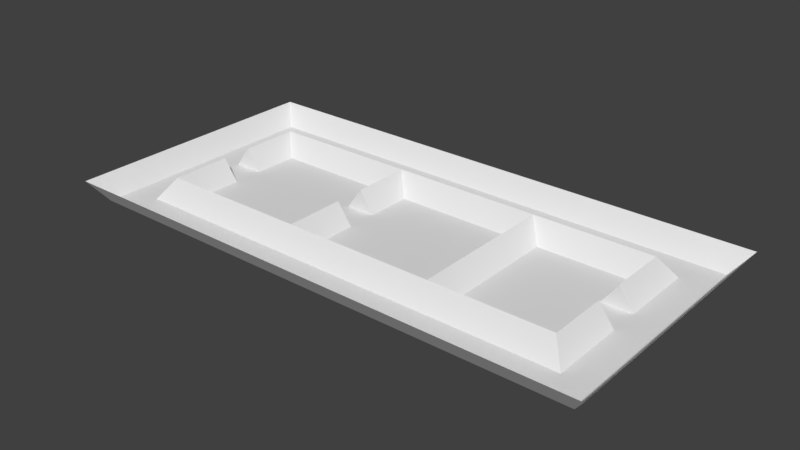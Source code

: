 # Source: test.blend  (saved by Blender 2.78.0; exported with 4.5.12 LTS)
import bpy
from mathutils import Matrix  # noqa: F401  (used for matrix-valued properties, if any)

bpy.ops.wm.read_factory_settings(use_empty=True)
scene = bpy.context.scene
scene.name = 'Scene'

# ---- collections
col_collection_1 = bpy.data.collections.new('Collection 1'); scene.collection.children.link(col_collection_1)

# ---- world
world_world = bpy.data.worlds.new('World'); scene.world = world_world
world_world.color = (0.05088, 0.05088, 0.05088)
world_world.use_sun_shadow = False
world_world.sun_shadow_jitter_overblur = 0.0
world_world.cycles.sampling_method = 'MANUAL'

# ---- meshes
me_plane = bpy.data.meshes.new('Plane')
me_plane.from_pydata([(-1.0, -1.0, 0.0), (-1.0, 0.7778, 0.0), (-1.0, 0.5556, 0.0), (-1.0, 0.3333, 0.0), (-1.0, 0.1111, 0.0), (-1.0, -0.1111, 0.0), (-1.0, -0.3333, 0.0), (-1.0, -0.5556, 0.0), (-1.0, -0.7778, 0.0), (-0.7778, -1.0, 0.0), (-0.5556, -1.0, 0.0), (-0.3333, -1.0, 0.0), (-0.1111, -1.0, 0.0), (0.1111, -1.0, 0.0), (0.3333, -1.0, 0.0), (0.5556, -1.0, 0.0), (0.7778, -1.0, 0.0), (1.0, -0.7778, -0.3122), (1.0, -0.5556, -0.3122), (1.0, -0.3333, -0.3122), (0.3333, 1.0, -0.3122), (0.1111, 1.0, -0.3122), (6.111, 0.7778, -0.3122), (-0.3333, 1.0, -0.3122), (-0.5556, 1.0, -0.3122), (-0.7778, -0.7778, -0.3122), (-0.7778, -0.5556, -0.3122), (-0.7778, -0.3333, -0.3122), (-0.7778, -0.1111, -0.3122), (-0.7778, 0.1111, -0.3122), (-0.7778, 0.3333, -0.3122), (-0.7778, 0.5556, -0.3122), (-0.7778, 0.7778, -0.3122), (-0.5556, -0.7778, -0.3122), (-0.5556, -0.5556, -0.3122), (-0.5556, -0.3333, -0.3122), (-0.5556, -0.1111, -0.3122), (-0.5556, 0.1111, -0.3122), (-0.5556, 0.3333, -0.3122), (-0.5556, 0.5556, -0.3122), (-0.5556, 0.7778, -0.3122), (-0.3333, -0.7778, -0.3122), (-0.3333, -0.5556, -0.3122), (-0.3333, -0.3333, -0.3122), (-0.3333, -0.1111, -0.3122), (-0.3333, 0.1111, -0.3122), (-0.3333, 0.3333, -0.3122), (-0.3333, 0.5556, -0.3122), (-0.3333, 0.7778, -0.3122), (-0.1111, -0.7778, -0.3122), (-0.1111, -0.5556, -0.3122), (-0.1111, -0.3333, -0.3122), (-0.1111, -0.1111, 0.0), (-0.1111, 0.1111, 0.0), (-0.1111, 0.3333, 0.0), (-0.1111, 0.5556, 0.0), (-0.1111, 0.7778, 0.0), (0.1111, -0.7778, -0.3122), (0.1111, -0.5556, -0.3122), (0.1111, -0.3333, -0.3122), (0.1111, -0.1111, 0.0), (0.1111, 0.1111, -0.3122), (0.1111, 0.3333, -0.3122), (0.1111, 0.5556, -0.3122), (0.1111, 0.7778, -0.3122), (0.3333, -0.7778, -0.3122), (0.3333, -0.5556, -0.3122), (0.3333, -0.3333, -0.3122), (0.3333, -0.1111, 0.0), (0.3333, 0.1111, -0.3122), (0.3333, 0.3333, -0.3122), (0.3333, 0.5556, -0.3122), (0.3333, 0.7778, -0.3122), (0.5556, -0.7778, -0.3122), (0.5556, -0.5556, -0.3122), (0.5556, -0.3333, -0.3122), (0.5556, -0.1111, 0.0), (0.5556, 0.1111, -0.3122), (0.5556, 0.3333, -0.3122), (0.5556, 0.5556, -0.3122), (0.5556, 0.7778, -0.3122), (0.7778, -0.7778, -0.3122), (0.7778, -0.5556, -0.3122), (0.7778, -0.3333, -0.3122), (0.7778, -0.1111, 0.0), (0.7778, 0.1111, -0.3122), (0.7778, 0.3333, -0.3122), (0.7778, 0.5556, -0.3122), (0.7778, 0.7778, -0.3122), (1.0, -1.0, 0.0), (1.0, 0.7778, -0.3122), (1.0, 0.5556, -0.3122), (1.0, 0.3333, -0.3122), (1.0, 0.1111, -0.3122), (1.0, -0.1111, 0.0), (1.222, -1.0, 0.0), (1.444, -1.0, 0.0), (1.667, -1.0, 0.0), (1.889, -1.0, 0.0), (2.111, -1.0, 0.0), (2.333, -1.0, 0.0), (2.556, -1.0, 0.0), (2.778, -1.0, 0.0), (3.0, -0.7778, -0.3122), (3.0, -0.5556, -0.3122), (3.0, -0.1111, 0.0), (2.556, 1.0, -0.3122), (1.889, 1.0, -0.3122), (1.667, 1.0, -0.3122), (1.444, 1.0, -0.3122), (1.222, -0.7778, -0.3122), (1.222, -0.5556, -0.3122), (1.222, -0.3333, -0.3122), (1.222, -0.1111, 0.0), (1.222, 0.1111, -0.3122), (1.222, 0.3333, -0.3122), (1.222, 0.5556, -0.3122), (1.222, 0.7778, -0.3122), (1.444, -0.7778, -0.3122), (1.444, -0.5556, -0.3122), (1.444, -0.3333, -0.3122), (1.444, -0.1111, 0.0), (1.444, 0.1111, -0.3122), (1.444, 0.3333, -0.3122), (1.444, 0.5556, -0.3122), (1.444, 0.7778, -0.3122), (1.667, -0.7778, -0.3122), (1.667, -0.5556, -0.3122), (1.667, -0.3333, -0.3122), (1.667, -0.1111, 0.0), (1.667, 0.1111, -0.3122), (1.667, 0.3333, -0.3122), (1.667, 0.5556, -0.3122), (1.667, 0.7778, -0.3122), (1.889, -0.7778, -0.3122), (1.889, -0.5556, -0.3122), (1.889, -0.3333, -0.3122), (1.889, -0.1111, 0.0), (1.889, 0.1111, -0.3122), (1.889, 0.3333, -0.3122), (1.889, 0.5556, -0.3122), (1.889, 0.7778, -0.3122), (2.111, -0.7778, -0.3122), (2.111, -0.5556, -0.3122), (2.111, -0.3333, -0.3122), (2.111, -0.1111, 0.0), (2.111, 0.1111, 0.0), (2.111, 0.3333, 0.0), (2.111, 0.5556, 0.0), (2.111, 0.7778, 0.0), (2.333, -0.7778, -0.3122), (2.333, -0.5556, -0.3122), (2.333, -0.3333, -0.3122), (2.333, -0.1111, 0.0), (2.333, 0.1111, -0.3122), (2.333, 0.3333, -0.3122), (2.333, 0.5556, -0.3122), (2.333, 0.7778, -0.3122), (2.556, -0.7778, -0.3122), (2.556, -0.5556, -0.3122), (2.556, -0.3333, -0.3122), (2.556, -0.1111, 0.0), (2.556, 0.1111, -0.3122), (2.556, 0.3333, -0.3122), (2.556, 0.5556, -0.3122), (2.556, 0.7778, -0.3122), (2.778, -0.7778, -0.3122), (2.778, -0.5556, -0.3122), (2.778, -0.3333, -0.3122), (2.778, -0.1111, 0.0), (2.778, 0.1111, -0.3122), (2.778, 0.3333, -0.3122), (2.778, 0.5556, -0.3122), (2.778, 0.7778, -0.3122), (-1.0, 1.0, 0.0), (-1.0, 3.0, 0.0), (1.0, 3.0, 0.0), (-1.0, 2.778, 0.0), (-1.0, 2.556, 0.0), (-1.0, 2.333, 0.0), (-1.0, 2.111, 0.0), (-1.0, 1.889, 0.0), (-1.0, 1.667, 0.0), (-1.0, 1.444, 0.0), (-1.0, 1.222, 0.0), (-0.7778, 1.0, -0.3122), (0.5556, 1.0, -0.3122), (0.7778, 1.0, -0.3122), (1.0, 1.222, -0.3122), (1.0, 1.444, -0.3122), (1.0, 1.667, -0.3122), (0.7778, 3.0, 0.0), (0.5556, 3.0, 0.0), (0.3333, 3.0, 0.0), (0.1111, 3.0, 0.0), (-0.1111, 3.0, 0.0), (-0.3333, 3.0, 0.0), (-0.5556, 3.0, 0.0), (-0.7778, 3.0, 0.0), (-0.7778, 1.222, -0.3122), (-0.7778, 1.444, -0.3122), (-0.7778, 1.667, -0.3122), (-0.7778, 1.889, -0.3122), (-0.7778, 2.111, -0.3122), (-0.7778, 2.333, -0.3122), (-0.7778, 2.556, -0.3122), (-0.7778, 2.778, -0.3122), (-0.5556, 1.222, -0.3122), (-0.5556, 1.444, -0.3122), (-0.5556, 1.667, -0.3122), (-0.5556, 1.889, -0.3122), (-0.5556, 2.111, -0.3122), (-0.5556, 2.333, -0.3122), (-0.5556, 2.556, -0.3122), (-0.5556, 2.778, -0.3122), (-0.3333, 1.222, -0.3122), (-0.3333, 1.444, -0.3122), (-0.3333, 1.667, -0.3122), (-0.3333, 1.889, -0.3122), (-0.3333, 2.111, -0.3122), (-0.3333, 2.333, -0.3122), (-0.3333, 2.556, -0.3122), (-0.3333, 2.778, -0.3122), (-0.1111, 1.222, 0.0), (-0.1111, 1.444, 0.0), (-0.1111, 1.667, 0.0), (-0.1111, 1.889, 0.0), (-0.1111, 2.111, 0.0), (-0.1111, 2.333, -0.3122), (-0.1111, 2.556, -0.3122), (-0.1111, 2.778, -0.3122), (0.1111, 1.222, -0.3122), (0.1111, 1.444, -0.3122), (0.1111, 1.667, -0.3122), (0.1111, 1.889, -0.3122), (0.1111, 2.111, 0.0), (0.1111, 2.333, -0.3122), (0.1111, 2.556, -0.3122), (0.1111, 2.778, -0.3122), (0.3333, 1.222, -0.3122), (0.3333, 1.444, -0.3122), (0.3333, 1.667, -0.3122), (0.3333, 1.889, -0.3122), (0.3333, 2.111, 0.0), (0.3333, 2.333, -0.3122), (0.3333, 2.556, -0.3122), (0.3333, 2.778, -0.3122), (0.5556, 1.222, -0.3122), (0.5556, 1.444, -0.3122), (0.5556, 1.667, -0.3122), (0.5556, 1.889, -0.3122), (0.5556, 2.111, 0.0), (0.5556, 2.333, -0.3122), (0.5556, 2.556, -0.3122), (0.5556, 2.778, -0.3122), (0.7778, 1.222, -0.3122), (0.7778, 1.444, -0.3122), (0.7778, 1.667, -0.3122), (0.7778, 1.889, -0.3122), (0.7778, 2.111, 0.0), (0.7778, 2.333, -0.3122), (0.7778, 2.556, -0.3122), (0.7778, 2.778, -0.3122), (1.0, 1.0, -0.3122), (1.0, 2.778, -0.3122), (1.0, 2.556, -0.3122), (1.0, 2.333, -0.3122), (1.0, 2.111, 0.0), (1.0, 1.889, -0.3122), (1.222, 1.0, -0.3122), (6.111, 1.0, -0.3122), (2.333, 1.0, -0.3122), (2.778, 1.0, -0.3122), (3.0, 1.222, -0.3122), (3.0, 1.667, -0.3122), (3.0, 2.556, -0.3122), (2.778, 3.0, 0.0), (2.556, 3.0, 0.0), (2.333, 3.0, 0.0), (2.111, 3.0, 0.0), (1.889, 3.0, 0.0), (1.667, 3.0, 0.0), (1.444, 3.0, 0.0), (1.222, 3.0, 0.0), (1.222, 1.222, -0.3122), (1.222, 1.444, -0.3122), (1.222, 1.667, -0.3122), (1.222, 1.889, -0.3122), (1.222, 2.111, 0.0), (1.222, 2.333, -0.3122), (1.222, 2.556, -0.3122), (1.222, 2.778, -0.3122), (1.444, 1.222, -0.3122), (1.444, 1.444, -0.3122), (1.444, 1.667, -0.3122), (1.444, 1.889, -0.3122), (1.444, 2.111, 0.0), (1.444, 2.333, -0.3122), (1.444, 2.556, -0.3122), (1.444, 2.778, -0.3122), (1.667, 1.222, -0.3122), (1.667, 1.444, -0.3122), (1.667, 1.667, -0.3122), (1.667, 1.889, -0.3122), (1.667, 2.111, 0.0), (1.667, 2.333, -0.3122), (1.667, 2.556, -0.3122), (1.667, 2.778, -0.3122), (1.889, 1.222, -0.3122), (1.889, 1.444, -0.3122), (1.889, 1.667, -0.3122), (1.889, 1.889, -0.3122), (1.889, 2.111, 0.0), (1.889, 2.333, -0.3122), (1.889, 2.556, -0.3122), (1.889, 2.778, -0.3122), (2.111, 1.222, 0.0), (2.111, 1.444, 0.0), (2.111, 1.667, 0.0), (2.111, 1.889, 0.0), (2.111, 2.111, 0.0), (2.111, 2.333, -0.3122), (2.111, 2.556, -0.3122), (2.111, 2.778, -0.3122), (2.333, 1.222, -0.3122), (2.333, 1.444, -0.3122), (2.333, 1.667, -0.3122), (2.333, 1.889, -0.3122), (2.333, 2.111, 0.0), (2.333, 2.333, -0.3122), (2.333, 2.556, -0.3122), (2.333, 2.778, -0.3122), (2.556, 1.222, -0.3122), (2.556, 1.444, -0.3122), (2.556, 1.667, -0.3122), (2.556, 1.889, -0.3122), (2.556, 2.111, 0.0), (2.556, 2.333, -0.3122), (2.556, 2.556, -0.3122), (2.556, 2.778, -0.3122), (2.778, 1.222, -0.3122), (2.778, 1.444, -0.3122), (2.778, 1.667, -0.3122), (2.778, 1.889, -0.3122), (2.778, 2.111, 0.0), (2.778, 2.333, -0.3122), (2.778, 2.556, -0.3122), (2.778, 2.778, -0.3122), (3.0, -1.0, 0.0), (5.0, 1.0, -0.3122), (3.0, 0.7778, -0.3122), (3.0, 0.5556, -0.3122), (3.0, 0.3333, -0.3122), (3.0, 0.1111, -0.3122), (3.0, -0.3333, -0.3122), (3.222, -1.0, 0.0), (3.444, -1.0, 0.0), (3.667, -1.0, 0.0), (3.889, -1.0, 0.0), (4.111, -1.0, 0.0), (4.333, -1.0, 0.0), (4.556, -1.0, 0.0), (4.778, -1.0, 0.0), (5.0, -0.7778, -0.3122), (5.0, -0.5556, -0.3122), (5.0, -0.3333, -0.3122), (4.778, 1.0, -0.3122), (4.111, 1.0, -0.3122), (3.667, 1.0, -0.3122), (3.444, 1.0, -0.3122), (3.222, -0.7778, -0.3122), (3.222, -0.5556, -0.3122), (3.222, -0.3333, -0.3122), (3.222, -0.1111, 0.0), (3.222, 0.1111, -0.3122), (3.222, 0.3333, -0.3122), (3.222, 0.5556, -0.3122), (3.222, 0.7778, -0.3122), (3.444, -0.7778, -0.3122), (3.444, -0.5556, -0.3122), (3.444, -0.3333, -0.3122), (3.444, -0.1111, 0.0), (3.444, 0.1111, -0.3122), (3.444, 0.3333, -0.3122), (3.444, 0.5556, -0.3122), (3.444, 0.7778, -0.3122), (3.667, -0.7778, -0.3122), (3.667, -0.5556, -0.3122), (3.667, -0.3333, -0.3122), (3.667, -0.1111, 0.0), (3.667, 0.1111, -0.3122), (3.667, 0.3333, -0.3122), (3.667, 0.5556, -0.3122), (3.667, 0.7778, -0.3122), (3.889, -0.7778, -0.3122), (3.889, -0.5556, -0.3122), (3.889, -0.3333, -0.3122), (3.889, -0.1111, 0.0), (3.889, 0.1111, -0.3122), (3.889, 0.3333, -0.3122), (3.889, 0.5556, -0.3122), (3.889, 0.7778, -0.3122), (4.111, -0.7778, -0.3122), (4.111, -0.5556, -0.3122), (4.111, -0.3333, -0.3122), (4.111, -0.1111, 0.0), (4.111, 0.1111, -0.3122), (4.111, 0.3333, -0.3122), (4.111, 0.5556, -0.3122), (4.111, 0.7778, -0.3122), (4.333, -0.7778, -0.3122), (4.333, -0.5556, -0.3122), (4.333, -0.3333, -0.3122), (4.333, -0.1111, 0.0), (4.333, 0.1111, 0.0), (4.333, 0.3333, 0.0), (4.333, 0.5556, 0.0), (4.333, 0.7778, 0.0), (4.556, -0.7778, -0.3122), (4.556, -0.5556, -0.3122), (4.556, -0.3333, -0.3122), (4.556, -0.1111, 0.0), (4.556, 0.1111, -0.3122), (4.556, 0.3333, -0.3122), (4.556, 0.5556, -0.3122), (4.556, 0.7778, -0.3122), (4.778, -0.7778, -0.3122), (4.778, -0.5556, -0.3122), (4.778, -0.3333, -0.3122), (4.778, -0.1111, 0.0), (4.778, 0.1111, -0.3122), (4.778, 0.3333, -0.3122), (4.778, 0.5556, -0.3122), (4.778, 0.7778, -0.3122), (5.0, -1.0, 0.0), (7.0, -1.0, 0.0), (5.0, 0.7778, -0.3122), (5.0, 0.5556, -0.3122), (5.0, 0.3333, -0.3122), (5.0, 0.1111, -0.3122), (5.0, -0.1111, 0.0), (5.222, -1.0, 0.0), (5.444, -1.0, 0.0), (5.667, -1.0, 0.0), (5.889, -1.0, 0.0), (6.111, -1.0, 0.0), (6.333, -1.0, 0.0), (6.556, -1.0, 0.0), (6.778, -1.0, 0.0), (7.0, -0.7778, 0.0), (7.0, -0.5556, 0.0), (7.0, -0.3333, 0.0), (7.0, -0.1111, 0.0), (7.0, 0.1111, 0.0), (7.0, 0.3333, 0.0), (7.0, 0.5556, 0.0), (7.0, 0.7778, 0.0), (6.111, 1.222, -0.3122), (5.889, 1.0, -0.3122), (5.667, 1.0, -0.3122), (5.444, 1.0, -0.3122), (5.222, 1.0, -0.3122), (5.222, -0.7778, -0.3122), (5.222, -0.5556, -0.3122), (5.222, -0.3333, -0.3122), (5.222, -0.1111, 0.0), (5.222, 0.1111, -0.3122), (5.222, 0.3333, -0.3122), (5.222, 0.5556, -0.3122), (5.222, 0.7778, -0.3122), (5.444, -0.7778, -0.3122), (5.444, -0.5556, -0.3122), (5.444, -0.3333, -0.3122), (5.444, -0.1111, 0.0), (5.444, 0.1111, -0.3122), (5.444, 0.3333, -0.3122), (5.444, 0.5556, -0.3122), (5.444, 0.7778, -0.3122), (5.667, -0.7778, -0.3122), (5.667, -0.5556, -0.3122), (5.667, -0.3333, -0.3122), (5.667, -0.1111, 0.0), (5.667, 0.1111, -0.3122), (5.667, 0.3333, -0.3122), (5.667, 0.5556, -0.3122), (5.667, 0.7778, -0.3122), (5.889, -0.7778, -0.3122), (5.889, -0.5556, -0.3122), (5.889, -0.3333, -0.3122), (5.889, -0.1111, 0.0), (5.889, 0.1111, -0.3122), (5.889, 0.3333, -0.3122), (5.889, 0.5556, -0.3122), (5.889, 0.7778, -0.3122), (6.111, -0.7778, -0.3122), (6.111, -0.5556, -0.3122), (6.111, -0.3333, -0.3122), (6.111, -0.1111, 0.0), (6.111, 0.1111, 0.0), (6.111, 0.3333, 0.0), (6.111, 0.5556, 0.0), (6.111, 0.7778, 0.0), (6.333, -0.7778, -0.3122), (6.333, -0.5556, -0.3122), (6.333, -0.3333, -0.3122), (6.333, -0.1111, -0.3122), (6.333, 0.1111, -0.3122), (6.333, 0.3333, -0.3122), (6.333, 0.5556, -0.3122), (6.333, 0.7778, -0.3122), (6.556, -0.7778, -0.3122), (6.556, -0.5556, -0.3122), (6.556, -0.3333, -0.3122), (6.556, -0.1111, -0.3122), (6.556, 0.1111, -0.3122), (6.556, 0.3333, -0.3122), (6.556, 0.5556, -0.3122), (6.556, 0.7778, -0.3122), (6.778, -0.7778, -0.3122), (6.778, -0.5556, -0.3122), (6.778, -0.3333, -0.3122), (6.778, -0.1111, -0.3122), (6.778, 0.1111, -0.3122), (6.778, 0.3333, -0.3122), (6.778, 0.5556, -0.3122), (6.778, 0.7778, -0.3122), (3.0, 1.0, -0.3122), (3.0, 3.0, 0.0), (5.0, 3.0, 0.0), (3.0, 2.778, -0.3122), (3.0, 2.333, -0.3122), (3.0, 2.111, 0.0), (3.0, 1.889, -0.3122), (3.0, 1.444, -0.3122), (3.222, 1.0, -0.3122), (3.889, 1.0, -0.3122), (4.333, 1.0, 0.0), (4.556, 1.0, -0.3122), (5.0, 1.222, -0.3122), (5.0, 1.444, -0.3122), (5.0, 1.667, -0.3122), (4.778, 3.0, 0.0), (4.556, 3.0, 0.0), (4.333, 3.0, 0.0), (4.111, 3.0, 0.0), (3.889, 3.0, 0.0), (3.667, 3.0, 0.0), (3.444, 3.0, 0.0), (3.222, 3.0, 0.0), (3.222, 1.222, -0.3122), (3.222, 1.444, -0.3122), (3.222, 1.667, -0.3122), (3.222, 1.889, -0.3122), (3.222, 2.111, 0.0), (3.222, 2.333, -0.3122), (3.222, 2.556, -0.3122), (3.222, 2.778, -0.3122), (3.444, 1.222, -0.3122), (3.444, 1.444, -0.3122), (3.444, 1.667, -0.3122), (3.444, 1.889, -0.3122), (3.444, 2.111, 0.0), (3.444, 2.333, -0.3122), (3.444, 2.556, -0.3122), (3.444, 2.778, -0.3122), (3.667, 1.222, -0.3122), (3.667, 1.444, -0.3122), (3.667, 1.667, -0.3122), (3.667, 1.889, -0.3122), (3.667, 2.111, 0.0), (3.667, 2.333, -0.3122), (3.667, 2.556, -0.3122), (3.667, 2.778, -0.3122), (3.889, 1.222, -0.3122), (3.889, 1.444, -0.3122), (3.889, 1.667, -0.3122), (3.889, 1.889, -0.3122), (3.889, 2.111, 0.0), (3.889, 2.333, -0.3122), (3.889, 2.556, -0.3122), (3.889, 2.778, -0.3122), (4.111, 1.222, -0.3122), (4.111, 1.444, -0.3122), (4.111, 1.667, -0.3122), (4.111, 1.889, -0.3122), (4.111, 2.111, 0.0), (4.111, 2.333, -0.3122), (4.111, 2.556, -0.3122), (4.111, 2.778, -0.3122), (4.333, 1.222, 0.0), (4.333, 1.444, 0.0), (4.333, 1.667, 0.0), (4.333, 1.889, 0.0), (4.333, 2.111, 0.0), (4.333, 2.333, -0.3122), (4.333, 2.556, -0.3122), (4.333, 2.778, -0.3122), (4.556, 1.222, -0.3122), (4.556, 1.444, -0.3122), (4.556, 1.667, -0.3122), (4.556, 1.889, -0.3122), (4.556, 2.111, 0.0), (4.556, 2.333, -0.3122), (4.556, 2.556, -0.3122), (4.556, 2.778, -0.3122), (4.778, 1.222, -0.3122), (4.778, 1.444, -0.3122), (4.778, 1.667, -0.3122), (4.778, 1.889, -0.3122), (4.778, 2.111, 0.0), (4.778, 2.333, -0.3122), (4.778, 2.556, -0.3122), (4.778, 2.778, -0.3122), (7.0, 1.0, 0.0), (7.0, 3.0, 0.0), (5.0, 2.778, -0.3122), (5.0, 2.556, -0.3122), (5.0, 2.333, -0.3122), (5.0, 2.111, 0.0), (5.0, 1.889, -0.3122), (6.333, 1.0, -0.3122), (6.556, 1.0, -0.3122), (6.778, 1.0, -0.3122), (7.0, 1.222, 0.0), (7.0, 1.444, 0.0), (7.0, 1.667, 0.0), (7.0, 1.889, 0.0), (7.0, 2.111, 0.0), (7.0, 2.333, 0.0), (7.0, 2.556, 0.0), (7.0, 2.778, 0.0), (6.778, 3.0, 0.0), (6.556, 3.0, 0.0), (6.333, 3.0, 0.0), (6.111, 3.0, 0.0), (5.889, 3.0, 0.0), (5.667, 3.0, 0.0), (5.444, 3.0, 0.0), (5.222, 3.0, 0.0), (5.222, 1.222, -0.3122), (5.222, 1.444, -0.3122), (5.222, 1.667, -0.3122), (5.222, 1.889, -0.3122), (5.222, 2.111, 0.0), (5.222, 2.333, -0.3122), (5.222, 2.556, -0.3122), (5.222, 2.778, -0.3122), (5.444, 1.222, -0.3122), (5.444, 1.444, -0.3122), (5.444, 1.667, -0.3122), (5.444, 1.889, -0.3122), (5.444, 2.111, 0.0), (5.444, 2.333, -0.3122), (5.444, 2.556, -0.3122), (5.444, 2.778, -0.3122), (5.667, 1.222, -0.3122), (5.667, 1.444, -0.3122), (5.667, 1.667, -0.3122), (5.667, 1.889, -0.3122), (5.667, 2.111, 0.0), (5.667, 2.333, -0.3122), (5.667, 2.556, -0.3122), (5.667, 2.778, -0.3122), (5.889, 1.222, -0.3122), (5.889, 1.444, -0.3122), (5.889, 1.667, -0.3122), (5.889, 1.889, -0.3122), (5.889, 2.111, 0.0), (5.889, 2.333, -0.3122), (5.889, 2.556, -0.3122), (5.889, 2.778, -0.3122), (6.111, 1.222, 0.0), (6.111, 1.444, 0.0), (6.111, 1.667, 0.0), (6.111, 1.889, 0.0), (6.111, 2.111, 0.0), (6.111, 2.333, -0.3122), (6.111, 2.556, -0.3122), (6.111, 2.778, -0.3122), (6.333, 1.222, -0.3122), (6.333, 1.444, -0.3122), (6.333, 1.667, -0.3122), (6.333, 1.889, -0.3122), (6.333, 2.111, -0.3122), (6.333, 2.333, -0.3122), (6.333, 2.556, -0.3122), (6.333, 2.778, -0.3122), (6.556, 1.222, -0.3122), (6.556, 1.444, -0.3122), (6.556, 1.667, -0.3122), (6.556, 1.889, -0.3122), (6.556, 2.111, -0.3122), (6.556, 2.333, -0.3122), (6.556, 2.556, -0.3122), (6.556, 2.778, -0.3122), (6.778, 1.222, -0.3122), (6.778, 1.444, -0.3122), (6.778, 1.667, -0.3122), (6.778, 1.889, -0.3122), (6.778, 2.111, -0.3122), (6.778, 2.333, -0.3122), (6.778, 2.556, -0.3122), (6.778, 2.778, -0.3122), (2.111, 1.222, -0.3122), (2.111, 1.0, -0.3122), (2.111, 0.7778, -0.3122), (-0.1111, 1.222, -0.3122), (-0.1111, 1.0, -0.3122), (-0.1111, 0.7778, -0.3122)], [], [(88, 90, 263, 187), (1, 32, 185, 174), (32, 40, 24, 185), (40, 48, 23, 24), (703, 308, 107, 704), (324, 703, 704, 271), (64, 72, 20, 21), (72, 80, 186, 20), (80, 88, 187, 186), (9, 25, 0), (8, 25, 26, 7), (7, 26, 27, 6), (6, 27, 28, 5), (5, 28, 29, 4), (4, 29, 30, 3), (3, 30, 31, 2), (2, 31, 32, 1), (9, 10, 33, 25), (25, 33, 34, 26), (26, 34, 35, 27), (27, 35, 36, 28), (28, 36, 37, 29), (29, 37, 38, 30), (30, 38, 39, 31), (31, 39, 40, 32), (10, 11, 41, 33), (33, 41, 42, 34), (34, 42, 43, 35), (35, 43, 44, 36), (36, 44, 45, 37), (37, 45, 46, 38), (38, 46, 47, 39), (39, 47, 48, 40), (11, 12, 49, 41), (41, 49, 50, 42), (42, 50, 51, 43), (422, 413, 421), (44, 52, 53, 45), (45, 53, 54, 46), (46, 54, 55, 47), (47, 55, 56, 48), (12, 13, 57, 49), (49, 57, 58, 50), (50, 58, 59, 51), (51, 59, 60, 52), (414, 413, 422), (53, 61, 62, 54), (54, 62, 63, 55), (55, 63, 64, 56), (13, 14, 65, 57), (57, 65, 66, 58), (58, 66, 67, 59), (59, 67, 68, 60), (60, 68, 69, 61), (61, 69, 70, 62), (62, 70, 71, 63), (63, 71, 72, 64), (14, 15, 73, 65), (65, 73, 74, 66), (66, 74, 75, 67), (67, 75, 76, 68), (68, 76, 77, 69), (69, 77, 78, 70), (70, 78, 79, 71), (71, 79, 80, 72), (15, 16, 81, 73), (73, 81, 82, 74), (74, 82, 83, 75), (75, 83, 84, 76), (76, 84, 85, 77), (77, 85, 86, 78), (78, 86, 87, 79), (79, 87, 88, 80), (16, 89, 17, 81), (81, 17, 18, 82), (82, 18, 19, 83), (83, 19, 94, 84), (84, 94, 93, 85), (85, 93, 92, 86), (86, 92, 91, 87), (87, 91, 90, 88), (173, 350, 526, 272), (90, 117, 269, 263), (117, 125, 109, 269), (125, 133, 108, 109), (133, 141, 107, 108), (671, 457, 679), (457, 671, 663), (157, 165, 106, 271), (165, 173, 272, 106), (89, 95, 110, 17), (17, 110, 111, 18), (18, 111, 112, 19), (19, 112, 113, 94), (94, 113, 114, 93), (93, 114, 115, 92), (92, 115, 116, 91), (91, 116, 117, 90), (95, 96, 118, 110), (110, 118, 119, 111), (111, 119, 120, 112), (112, 120, 121, 113), (113, 121, 122, 114), (114, 122, 123, 115), (115, 123, 124, 116), (116, 124, 125, 117), (96, 97, 126, 118), (118, 126, 127, 119), (119, 127, 128, 120), (120, 128, 129, 121), (121, 129, 130, 122), (122, 130, 131, 123), (123, 131, 132, 124), (124, 132, 133, 125), (97, 98, 134, 126), (126, 134, 135, 127), (127, 135, 136, 128), (128, 136, 137, 129), (129, 137, 138, 130), (130, 138, 139, 131), (131, 139, 140, 132), (132, 140, 141, 133), (98, 99, 142, 134), (134, 142, 143, 135), (135, 143, 144, 136), (136, 144, 145, 137), (413, 414, 406), (138, 146, 147, 139), (139, 147, 148, 140), (140, 148, 149, 141), (99, 100, 150, 142), (142, 150, 151, 143), (143, 151, 152, 144), (144, 152, 153, 145), (405, 413, 406), (146, 154, 155, 147), (147, 155, 156, 148), (148, 156, 157, 149), (100, 101, 158, 150), (150, 158, 159, 151), (151, 159, 160, 152), (152, 160, 161, 153), (153, 161, 162, 154), (154, 162, 163, 155), (155, 163, 164, 156), (156, 164, 165, 157), (101, 102, 166, 158), (158, 166, 167, 159), (159, 167, 168, 160), (160, 168, 169, 161), (161, 169, 170, 162), (162, 170, 171, 163), (163, 171, 172, 164), (164, 172, 173, 165), (102, 348, 103, 166), (166, 103, 104, 167), (167, 104, 354, 168), (168, 354, 105, 169), (169, 105, 353, 170), (170, 353, 352, 171), (171, 352, 351, 172), (172, 351, 350, 173), (262, 264, 176, 191), (8, 0, 25), (206, 214, 197, 198), (214, 222, 196, 197), (222, 230, 195, 196), (230, 238, 194, 195), (238, 246, 193, 194), (246, 254, 192, 193), (254, 262, 191, 192), (174, 185, 199, 184), (184, 199, 200, 183), (183, 200, 201, 182), (182, 201, 202, 181), (181, 202, 203, 180), (180, 203, 204, 179), (179, 204, 205, 178), (178, 205, 206, 177), (185, 24, 207, 199), (199, 207, 208, 200), (200, 208, 209, 201), (201, 209, 210, 202), (202, 210, 211, 203), (203, 211, 212, 204), (204, 212, 213, 205), (205, 213, 214, 206), (24, 23, 215, 207), (207, 215, 216, 208), (208, 216, 217, 209), (209, 217, 218, 210), (210, 218, 219, 211), (211, 219, 220, 212), (212, 220, 221, 213), (213, 221, 222, 214), (157, 271, 704, 705), (215, 223, 224, 216), (216, 224, 225, 217), (217, 225, 226, 218), (218, 226, 227, 219), (154, 145, 153), (220, 228, 229, 221), (221, 229, 230, 222), (141, 705, 704, 107), (223, 231, 232, 224), (224, 232, 233, 225), (225, 233, 234, 226), (146, 145, 154), (227, 235, 236, 228), (228, 236, 237, 229), (229, 237, 238, 230), (21, 20, 239, 231), (231, 239, 240, 232), (232, 240, 241, 233), (233, 241, 242, 234), (234, 242, 243, 235), (235, 243, 244, 236), (236, 244, 245, 237), (237, 245, 246, 238), (20, 186, 247, 239), (239, 247, 248, 240), (240, 248, 249, 241), (241, 249, 250, 242), (242, 250, 251, 243), (243, 251, 252, 244), (244, 252, 253, 245), (245, 253, 254, 246), (186, 187, 255, 247), (247, 255, 256, 248), (248, 256, 257, 249), (249, 257, 258, 250), (250, 258, 259, 251), (251, 259, 260, 252), (252, 260, 261, 253), (253, 261, 262, 254), (187, 263, 188, 255), (255, 188, 189, 256), (256, 189, 190, 257), (257, 190, 268, 258), (258, 268, 267, 259), (259, 267, 266, 260), (260, 266, 265, 261), (261, 265, 264, 262), (347, 529, 527, 276), (264, 291, 283, 176), (291, 299, 282, 283), (299, 307, 281, 282), (307, 315, 280, 281), (315, 323, 279, 280), (323, 331, 278, 279), (331, 339, 277, 278), (339, 347, 276, 277), (263, 269, 284, 188), (188, 284, 285, 189), (189, 285, 286, 190), (190, 286, 287, 268), (268, 287, 288, 267), (267, 288, 289, 266), (266, 289, 290, 265), (265, 290, 291, 264), (269, 109, 292, 284), (284, 292, 293, 285), (285, 293, 294, 286), (286, 294, 295, 287), (287, 295, 296, 288), (288, 296, 297, 289), (289, 297, 298, 290), (290, 298, 299, 291), (109, 108, 300, 292), (292, 300, 301, 293), (293, 301, 302, 294), (294, 302, 303, 295), (295, 303, 304, 296), (296, 304, 305, 297), (297, 305, 306, 298), (298, 306, 307, 299), (108, 107, 308, 300), (300, 308, 309, 301), (301, 309, 310, 302), (302, 310, 311, 303), (303, 311, 312, 304), (304, 312, 313, 305), (305, 313, 314, 306), (306, 314, 315, 307), (270, 457, 663, 458), (308, 316, 317, 309), (309, 317, 318, 310), (310, 318, 319, 311), (145, 146, 138), (312, 320, 321, 313), (313, 321, 322, 314), (314, 322, 323, 315), (620, 679, 457, 270), (316, 324, 325, 317), (317, 325, 326, 318), (318, 326, 327, 319), (137, 145, 138), (320, 328, 329, 321), (321, 329, 330, 322), (322, 330, 331, 323), (271, 106, 332, 324), (324, 332, 333, 325), (325, 333, 334, 326), (326, 334, 335, 327), (327, 335, 336, 328), (328, 336, 337, 329), (329, 337, 338, 330), (330, 338, 339, 331), (106, 272, 340, 332), (332, 340, 341, 333), (333, 341, 342, 334), (334, 342, 343, 335), (335, 343, 344, 336), (336, 344, 345, 337), (337, 345, 346, 338), (338, 346, 347, 339), (272, 526, 273, 340), (340, 273, 533, 341), (341, 533, 274, 342), (342, 274, 532, 343), (343, 532, 531, 344), (344, 531, 530, 345), (345, 530, 275, 346), (346, 275, 529, 347), (433, 436, 349, 366), (350, 377, 534, 526), (377, 385, 369, 534), (385, 393, 368, 369), (393, 401, 535, 368), (401, 409, 367, 535), (409, 417, 536, 367), (417, 425, 537, 536), (425, 433, 366, 537), (348, 355, 370, 103), (103, 370, 371, 104), (104, 371, 372, 354), (354, 372, 373, 105), (105, 373, 374, 353), (353, 374, 375, 352), (352, 375, 376, 351), (351, 376, 377, 350), (355, 356, 378, 370), (370, 378, 379, 371), (371, 379, 380, 372), (372, 380, 381, 373), (373, 381, 382, 374), (374, 382, 383, 375), (375, 383, 384, 376), (376, 384, 385, 377), (356, 357, 386, 378), (378, 386, 387, 379), (379, 387, 388, 380), (380, 388, 389, 381), (381, 389, 390, 382), (382, 390, 391, 383), (383, 391, 392, 384), (384, 392, 393, 385), (357, 358, 394, 386), (386, 394, 395, 387), (387, 395, 396, 388), (388, 396, 397, 389), (389, 397, 398, 390), (390, 398, 399, 391), (391, 399, 400, 392), (392, 400, 401, 393), (358, 359, 402, 394), (394, 402, 403, 395), (395, 403, 404, 396), (396, 404, 405, 397), (397, 405, 406, 398), (398, 406, 407, 399), (399, 407, 408, 400), (400, 408, 409, 401), (359, 360, 410, 402), (402, 410, 411, 403), (403, 411, 412, 404), (404, 412, 413, 405), (61, 52, 60), (406, 414, 415, 407), (407, 415, 416, 408), (408, 416, 417, 409), (360, 361, 418, 410), (410, 418, 419, 411), (411, 419, 420, 412), (412, 420, 421, 413), (53, 52, 61), (414, 422, 423, 415), (415, 423, 424, 416), (416, 424, 425, 417), (361, 362, 426, 418), (418, 426, 427, 419), (419, 427, 428, 420), (420, 428, 429, 421), (421, 429, 430, 422), (422, 430, 431, 423), (423, 431, 432, 424), (424, 432, 433, 425), (362, 434, 363, 426), (426, 363, 364, 427), (427, 364, 365, 428), (428, 365, 440, 429), (429, 440, 439, 430), (430, 439, 438, 431), (431, 438, 437, 432), (432, 437, 436, 433), (525, 456, 613, 622), (436, 469, 461, 349), (469, 477, 460, 461), (477, 485, 459, 460), (485, 493, 458, 459), (270, 22, 509, 620), (270, 458, 493, 22), (509, 517, 621, 620), (517, 525, 622, 621), (434, 441, 462, 363), (363, 462, 463, 364), (364, 463, 464, 365), (365, 464, 465, 440), (440, 465, 466, 439), (439, 466, 467, 438), (438, 467, 468, 437), (437, 468, 469, 436), (441, 442, 470, 462), (462, 470, 471, 463), (463, 471, 472, 464), (464, 472, 473, 465), (465, 473, 474, 466), (466, 474, 475, 467), (467, 475, 476, 468), (468, 476, 477, 469), (442, 443, 478, 470), (470, 478, 479, 471), (471, 479, 480, 472), (472, 480, 481, 473), (473, 481, 482, 474), (474, 482, 483, 475), (475, 483, 484, 476), (476, 484, 485, 477), (443, 444, 486, 478), (478, 486, 487, 479), (479, 487, 488, 480), (480, 488, 489, 481), (481, 489, 490, 482), (482, 490, 491, 483), (483, 491, 492, 484), (484, 492, 493, 485), (444, 445, 494, 486), (486, 494, 495, 487), (487, 495, 496, 488), (488, 496, 497, 489), (226, 234, 227), (490, 498, 499, 491), (491, 499, 500, 492), (492, 500, 501, 493), (445, 446, 502, 494), (494, 502, 503, 495), (495, 503, 504, 496), (235, 227, 234), (497, 505, 506, 498), (498, 506, 507, 499), (499, 507, 508, 500), (500, 508, 509, 501), (446, 447, 510, 502), (502, 510, 511, 503), (503, 511, 512, 504), (504, 512, 513, 505), (505, 513, 514, 506), (506, 514, 515, 507), (507, 515, 516, 508), (508, 516, 517, 509), (447, 448, 518, 510), (510, 518, 519, 511), (511, 519, 520, 512), (512, 520, 521, 513), (513, 521, 522, 514), (514, 522, 523, 515), (515, 523, 524, 516), (516, 524, 525, 517), (198, 175, 206), (518, 449, 450, 519), (519, 450, 451, 520), (520, 451, 452, 521), (521, 452, 453, 522), (522, 453, 454, 523), (523, 454, 455, 524), (524, 455, 456, 525), (612, 615, 528, 541), (529, 556, 548, 527), (556, 564, 547, 548), (564, 572, 546, 547), (572, 580, 545, 546), (580, 588, 544, 545), (588, 596, 543, 544), (596, 604, 542, 543), (604, 612, 541, 542), (526, 534, 549, 273), (273, 549, 550, 533), (533, 550, 551, 274), (274, 551, 552, 532), (532, 552, 553, 531), (531, 553, 554, 530), (530, 554, 555, 275), (275, 555, 556, 529), (534, 369, 557, 549), (549, 557, 558, 550), (550, 558, 559, 551), (551, 559, 560, 552), (552, 560, 561, 553), (553, 561, 562, 554), (554, 562, 563, 555), (555, 563, 564, 556), (369, 368, 565, 557), (557, 565, 566, 558), (558, 566, 567, 559), (559, 567, 568, 560), (560, 568, 569, 561), (561, 569, 570, 562), (562, 570, 571, 563), (563, 571, 572, 564), (368, 535, 573, 565), (565, 573, 574, 566), (566, 574, 575, 567), (567, 575, 576, 568), (568, 576, 577, 569), (569, 577, 578, 570), (570, 578, 579, 571), (571, 579, 580, 572), (535, 367, 581, 573), (573, 581, 582, 574), (574, 582, 583, 575), (575, 583, 584, 576), (576, 584, 585, 577), (577, 585, 586, 578), (578, 586, 587, 579), (579, 587, 588, 580), (367, 536, 589, 581), (581, 589, 590, 582), (582, 590, 591, 583), (583, 591, 592, 584), (311, 320, 312), (585, 593, 594, 586), (586, 594, 595, 587), (587, 595, 596, 588), (536, 537, 597, 589), (589, 597, 598, 590), (590, 598, 599, 591), (591, 599, 600, 592), (320, 311, 319), (593, 601, 602, 594), (594, 602, 603, 595), (595, 603, 604, 596), (537, 366, 605, 597), (597, 605, 606, 598), (598, 606, 607, 599), (599, 607, 608, 600), (600, 608, 609, 601), (601, 609, 610, 602), (602, 610, 611, 603), (603, 611, 612, 604), (366, 349, 538, 605), (605, 538, 539, 606), (606, 539, 540, 607), (607, 540, 619, 608), (608, 619, 618, 609), (609, 618, 617, 610), (610, 617, 616, 611), (611, 616, 615, 612), (177, 206, 175), (615, 646, 638, 528), (646, 654, 637, 638), (654, 662, 636, 637), (662, 670, 635, 636), (670, 678, 634, 635), (678, 686, 633, 634), (686, 694, 632, 633), (694, 702, 631, 632), (349, 461, 639, 538), (538, 639, 640, 539), (539, 640, 641, 540), (540, 641, 642, 619), (619, 642, 643, 618), (618, 643, 644, 617), (617, 644, 645, 616), (616, 645, 646, 615), (461, 460, 647, 639), (639, 647, 648, 640), (640, 648, 649, 641), (641, 649, 650, 642), (642, 650, 651, 643), (643, 651, 652, 644), (644, 652, 653, 645), (645, 653, 654, 646), (460, 459, 655, 647), (647, 655, 656, 648), (648, 656, 657, 649), (649, 657, 658, 650), (650, 658, 659, 651), (651, 659, 660, 652), (652, 660, 661, 653), (653, 661, 662, 654), (459, 458, 663, 655), (655, 663, 664, 656), (656, 664, 665, 657), (657, 665, 666, 658), (658, 666, 667, 659), (659, 667, 668, 660), (660, 668, 669, 661), (661, 669, 670, 662), (501, 509, 22), (663, 671, 672, 664), (664, 672, 673, 665), (665, 673, 674, 666), (319, 327, 320), (667, 675, 676, 668), (668, 676, 677, 669), (669, 677, 678, 670), (22, 493, 501), (671, 679, 680, 672), (672, 680, 681, 673), (673, 681, 682, 674), (674, 682, 683, 675), (328, 320, 327), (676, 684, 685, 677), (677, 685, 686, 678), (620, 621, 687, 679), (679, 687, 688, 680), (680, 688, 689, 681), (681, 689, 690, 682), (682, 690, 691, 683), (683, 691, 692, 684), (684, 692, 693, 685), (685, 693, 694, 686), (621, 622, 695, 687), (687, 695, 696, 688), (688, 696, 697, 689), (689, 697, 698, 690), (690, 698, 699, 691), (691, 699, 700, 692), (692, 700, 701, 693), (693, 701, 702, 694), (622, 613, 623, 695), (695, 623, 624, 696), (696, 624, 625, 697), (697, 625, 626, 698), (698, 626, 627, 699), (699, 627, 628, 700), (700, 628, 629, 701), (701, 629, 630, 702), (489, 497, 490), (497, 498, 490), (675, 666, 674), (666, 675, 667), (601, 593, 600), (592, 600, 593), (593, 584, 592), (584, 593, 585), (505, 497, 504), (496, 504, 497), (52, 43, 51), (43, 52, 44), (219, 227, 220), (227, 228, 220), (676, 675, 684), (684, 675, 683), (435, 518, 448), (449, 518, 435), (631, 702, 614), (614, 702, 630), (308, 703, 316), (324, 316, 703), (141, 149, 705), (157, 705, 149), (48, 708, 707, 23), (64, 21, 707, 708), (21, 231, 706, 707), (23, 707, 706, 215), (215, 706, 223), (231, 223, 706), (48, 56, 708), (64, 708, 56)])
me_plane.use_remesh_preserve_volume = False
me_plane.use_remesh_preserve_attributes = False
me_plane.use_mirror_vertex_groups = False
me_plane.update()

# ---- objects
ob_plane = bpy.data.objects.new('Plane', me_plane)

# ---- transforms, parenting, visibility, modifiers, constraints
ob_plane.location = (0.0, 0.0, 0.0)
ob_plane.scale = (8.0, 8.0, 8.0)
ob_plane.lineart.crease_threshold = 0.0

# ---- collection membership
col_collection_1.objects.link(ob_plane)

# ---- scene / render settings (as saved in the file)
scene.frame_start = 1; scene.frame_end = 250; scene.frame_set(1)
scene.render.engine = 'BLENDER_EEVEE_NEXT'
scene.render.resolution_percentage = 50
scene.render.dither_intensity = 0.0
scene.cycles.use_denoising = False
scene.cycles.samples = 128
scene.cycles.sampling_pattern = 'TABULATED_SOBOL'
scene.cycles.light_sampling_threshold = 0.0
scene.cycles.use_adaptive_sampling = False
scene.cycles.use_light_tree = False
scene.cycles.blur_glossy = 0.0
scene.cycles.sample_clamp_indirect = 0.0
scene.view_settings.view_transform = 'Standard'
bpy.context.view_layer.update()

# ---- added for rendering (the .blend has no active camera and no usable light): camera, sun
cam_auto = bpy.data.cameras.new('AutoCamera')
cam_auto.lens = 50.0
cam_auto.sensor_width = 36.0
cam_auto.clip_end = 1162.58
ob_auto_camera = bpy.data.objects.new('AutoCamera', cam_auto)
scene.collection.objects.link(ob_auto_camera)
ob_auto_camera.location = (90.244, -71.4928, 51.7464)
ob_auto_camera.rotation_euler = (1.09748, -7.21219e-08, 0.694738)
scene.camera = ob_auto_camera
light_auto_sun = bpy.data.lights.new('AutoSun', 'SUN')
light_auto_sun.energy = 3.0
light_auto_sun.angle = 0.0523599
ob_auto_sun = bpy.data.objects.new('AutoSun', light_auto_sun)
scene.collection.objects.link(ob_auto_sun)
ob_auto_sun.rotation_euler = (0.872665, 0.174533, 0.523599)
bpy.context.view_layer.update()
